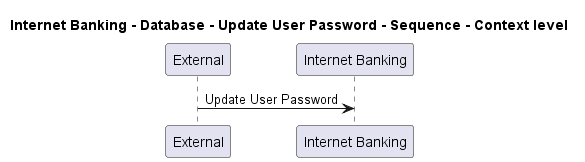

The diagram above was rendered by PlantUML. Its source (embedded in the PNG):
@startuml
!pragma layout smetana

title Internet Banking - Database - Update User Password - Sequence - Context level

participant "External" as C4InterFlow.SoftwareSystems.ExternalSystem
participant "Internet Banking" as BigBankPlc.SoftwareSystems.InternetBanking

C4InterFlow.SoftwareSystems.ExternalSystem -> BigBankPlc.SoftwareSystems.InternetBanking : Update User Password


@enduml